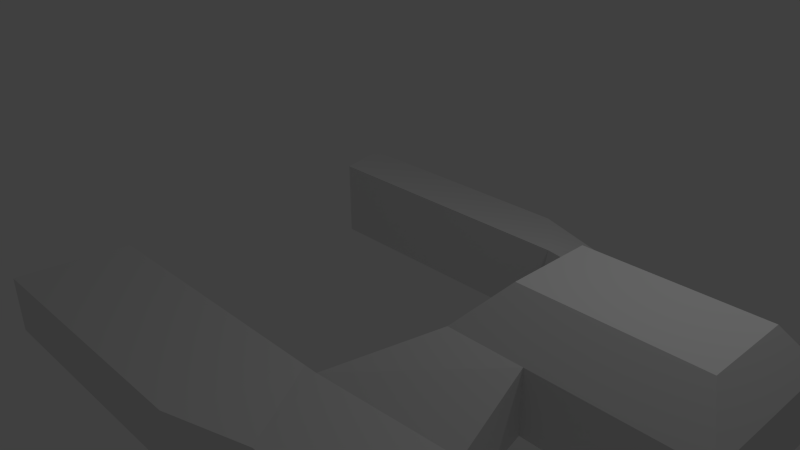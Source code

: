 # Source: ships.blend  (saved by Blender 2.68.0; exported with 4.5.12 LTS)
import bpy
from mathutils import Matrix  # noqa: F401  (used for matrix-valued properties, if any)

bpy.ops.wm.read_factory_settings(use_empty=True)
scene = bpy.context.scene
scene.name = 'Scene'

# ---- collections
col_collection_1 = bpy.data.collections.new('Collection 1'); scene.collection.children.link(col_collection_1)

# ---- world
world_world = bpy.data.worlds.new('World'); scene.world = world_world
world_world.color = (0.05088, 0.05088, 0.05088)
world_world.use_sun_shadow = False
world_world.sun_shadow_jitter_overblur = 0.0
world_world.cycles.sampling_method = 'MANUAL'
world_world.cycles.sample_map_resolution = 256

# ---- cameras
cam_camera = bpy.data.cameras.new('Camera')
cam_camera.clip_end = 100.0
cam_camera.lens = 35.0
cam_camera.sensor_width = 32.0
cam_camera.sensor_height = 18.0
cam_camera.ortho_scale = 7.314
cam_camera.dof.focus_distance = 0.0
cam_camera.dof.aperture_fstop = 128.0

# ---- lights
light_lamp = bpy.data.lights.new('Lamp', 'POINT')
light_lamp.transmission_factor = 0.0
light_lamp.cutoff_distance = 30.0
light_lamp.energy = 100.0
light_lamp.shadow_buffer_clip_start = 1.001
light_lamp.shadow_soft_size = 0.1
light_lamp.shadow_maximum_resolution = 0.006
light_lamp.use_absolute_resolution = True
light_lamp.cycles.use_multiple_importance_sampling = False

# ---- meshes
me_cube_001 = bpy.data.meshes.new('Cube.001')
me_cube_001.from_pydata([(1.861, -1.0, -0.4124), (1.861, 1.0, -0.4124), (5.25, 1.0, -0.4124), (5.25, -1.0, -0.4124), (2.268, -1.0, 0.4124), (2.268, 1.0, 0.4124), (5.25, 1.0, 0.4124), (5.25, -1.0, 0.4124), (3.268, 1.0, 0.4124), (3.268, 1.0, -0.4124), (3.268, -1.0, 0.4124), (3.268, -1.0, -0.4124), (1.287, -1.972, -1.343), (1.287, 1.972, -1.343), (1.287, -1.972, -0.1919), (1.287, 1.972, -0.1919), (3.268, 1.972, -0.1919), (3.268, 1.972, -0.7697), (3.268, -1.845, -0.1919), (3.268, -1.845, -0.7697), (1.463, -2.945, -1.343), (1.463, 2.913, -1.343), (1.463, -2.945, -0.5181), (1.463, 2.913, -0.5181), (2.463, 2.913, -0.5181), (2.463, 2.913, -0.7697), (2.463, -2.945, -0.5181), (2.463, -2.945, -0.7697), (1.092, -1.972, -1.343), (1.092, 1.972, -1.343), (1.092, -1.972, -0.1919), (1.092, 1.972, -0.1919), (0.2865, -3.315, -1.343), (0.2865, 3.283, -1.343), (0.2865, -3.315, -0.5181), (0.2865, 3.283, -0.5181), (-2.816, -1.972, -1.343), (-2.816, 1.972, -1.343), (-2.816, -1.972, -0.1919), (-2.816, 1.972, -0.1919), (-3.621, -3.315, -1.343), (-3.621, 3.283, -1.343), (-3.621, -3.315, -0.5181), (-3.621, 3.283, -0.5181), (2.762, -0.5539, 0.9621), (2.762, 0.5539, 0.9621), (4.926, 0.5539, 0.9621), (4.926, -0.5539, 0.9621), (3.488, 0.5539, 0.9621), (3.488, -0.5539, 0.9621)], [], [(4, 5, 1, 0), (8, 6, 2, 9), (6, 7, 3, 2), (11, 10, 18, 19), (11, 9, 2, 3), (6, 8, 48, 46), (1, 5, 15, 13), (7, 10, 11, 3), (0, 1, 9, 11), (8, 5, 45, 48), (23, 21, 33, 35), (12, 19, 27, 20), (10, 4, 14, 18), (4, 0, 12, 14), (9, 1, 13, 17), (8, 9, 17, 16), (5, 8, 16, 15), (0, 11, 19, 12), (26, 22, 20, 27), (23, 24, 25, 21), (15, 16, 24, 23), (19, 18, 26, 27), (21, 13, 29, 33), (18, 14, 22, 26), (16, 17, 25, 24), (17, 13, 21, 25), (28, 32, 40, 36), (30, 28, 36, 38), (22, 14, 30, 34), (12, 20, 32, 28), (14, 12, 28, 30), (15, 23, 35, 31), (13, 15, 31, 29), (20, 22, 34, 32), (38, 36, 40, 42), (37, 39, 43, 41), (33, 29, 37, 41), (29, 31, 39, 37), (32, 34, 42, 40), (31, 35, 43, 39), (35, 33, 41, 43), (34, 30, 38, 42), (49, 48, 45, 44), (47, 46, 48, 49), (10, 7, 47, 49), (7, 6, 46, 47), (5, 4, 44, 45), (4, 10, 49, 44)])
me_cube_001.use_remesh_preserve_volume = False
me_cube_001.use_remesh_preserve_attributes = False
me_cube_001.use_mirror_vertex_groups = False
me_cube_001.update()

# ---- objects
ob_cube = bpy.data.objects.new('Cube', me_cube_001)
ob_lamp = bpy.data.objects.new('Lamp', light_lamp)
ob_camera = bpy.data.objects.new('Camera', cam_camera)

# ---- transforms, parenting, visibility, modifiers, constraints
ob_cube.location = (0.0, 0.0, 0.0)
ob_cube.lineart.crease_threshold = 0.0
ob_lamp.location = (4.076, 1.005, 5.904)
ob_lamp.rotation_euler = (0.6503, 0.05522, 1.866)
ob_lamp.lock_rotations_4d = False
ob_lamp.empty_display_type = 'ARROWS'
ob_lamp.color = (0.0, 0.0, 0.0, 0.0)
ob_lamp.lineart.crease_threshold = 0.0
ob_camera.location = (7.481, -6.508, 5.344)
ob_camera.rotation_euler = (1.109, 0.01082, 0.8149)
ob_camera.lock_rotations_4d = False
ob_camera.empty_display_type = 'ARROWS'
ob_camera.color = (0.0, 0.0, 0.0, 0.0)
ob_camera.display_type = 'WIRE'
ob_camera.lineart.crease_threshold = 0.0

# ---- collection membership
col_collection_1.objects.link(ob_cube)
col_collection_1.objects.link(ob_lamp)
col_collection_1.objects.link(ob_camera)

# ---- scene / render settings (as saved in the file)
scene.camera = ob_camera
scene.frame_start = 1; scene.frame_end = 250; scene.frame_set(1)
scene.render.engine = 'BLENDER_EEVEE_NEXT'
scene.render.image_settings.color_mode = 'RGB'
scene.render.image_settings.compression = 90
scene.render.resolution_percentage = 50
scene.render.dither_intensity = 0.0
scene.cycles.use_denoising = False
scene.cycles.samples = 10
scene.cycles.sampling_pattern = 'TABULATED_SOBOL'
scene.cycles.light_sampling_threshold = 0.0
scene.cycles.use_adaptive_sampling = False
scene.cycles.use_light_tree = False
scene.cycles.blur_glossy = 0.0
scene.cycles.volume_bounces = 1
scene.cycles.pixel_filter_type = 'GAUSSIAN'
scene.cycles.sample_clamp_indirect = 0.0
scene.view_settings.view_transform = 'Standard'
bpy.context.view_layer.update()
